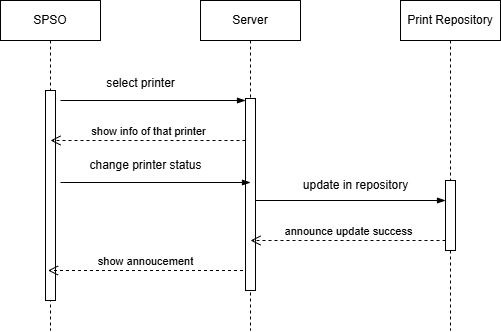

The diagram above was exported from draw.io. Its source (the exported page's mxGraphModel, read from the mxfile embedded in the PNG):
<mxGraphModel dx="1595" dy="848" grid="1" gridSize="10" guides="1" tooltips="1" connect="1" arrows="1" fold="1" page="1" pageScale="1" pageWidth="827" pageHeight="1169" math="0" shadow="0">
  <root>
    <mxCell id="0" />
    <mxCell id="1" parent="0" />
    <mxCell id="fHWar2XcZZKHmJzolV8e-1" value="SPSO" style="shape=umlLifeline;perimeter=lifelinePerimeter;whiteSpace=wrap;html=1;container=1;dropTarget=0;collapsible=0;recursiveResize=0;outlineConnect=0;portConstraint=eastwest;newEdgeStyle={&quot;edgeStyle&quot;:&quot;elbowEdgeStyle&quot;,&quot;elbow&quot;:&quot;vertical&quot;,&quot;curved&quot;:0,&quot;rounded&quot;:0};" parent="1" vertex="1">
      <mxGeometry x="120" y="30" width="100" height="330" as="geometry" />
    </mxCell>
    <mxCell id="fHWar2XcZZKHmJzolV8e-2" value="" style="html=1;points=[[0,0,0,0,5],[0,1,0,0,-5],[1,0,0,0,5],[1,1,0,0,-5]];perimeter=orthogonalPerimeter;outlineConnect=0;targetShapes=umlLifeline;portConstraint=eastwest;newEdgeStyle={&quot;curved&quot;:0,&quot;rounded&quot;:0};" parent="fHWar2XcZZKHmJzolV8e-1" vertex="1">
      <mxGeometry x="45" y="90" width="10" height="210" as="geometry" />
    </mxCell>
    <mxCell id="fHWar2XcZZKHmJzolV8e-3" value="Server" style="shape=umlLifeline;perimeter=lifelinePerimeter;whiteSpace=wrap;html=1;container=1;dropTarget=0;collapsible=0;recursiveResize=0;outlineConnect=0;portConstraint=eastwest;newEdgeStyle={&quot;edgeStyle&quot;:&quot;elbowEdgeStyle&quot;,&quot;elbow&quot;:&quot;vertical&quot;,&quot;curved&quot;:0,&quot;rounded&quot;:0};" parent="1" vertex="1">
      <mxGeometry x="320" y="30" width="100" height="330" as="geometry" />
    </mxCell>
    <mxCell id="fHWar2XcZZKHmJzolV8e-4" value="" style="html=1;points=[[0,0,0,0,5],[0,1,0,0,-5],[1,0,0,0,5],[1,1,0,0,-5]];perimeter=orthogonalPerimeter;outlineConnect=0;targetShapes=umlLifeline;portConstraint=eastwest;newEdgeStyle={&quot;curved&quot;:0,&quot;rounded&quot;:0};" parent="fHWar2XcZZKHmJzolV8e-3" vertex="1">
      <mxGeometry x="45" y="98" width="10" height="192" as="geometry" />
    </mxCell>
    <mxCell id="fHWar2XcZZKHmJzolV8e-5" value="" style="fontSize=12;html=1;endArrow=blockThin;endFill=1;rounded=0;" parent="1" target="fHWar2XcZZKHmJzolV8e-4" edge="1">
      <mxGeometry width="160" relative="1" as="geometry">
        <mxPoint x="180" y="130" as="sourcePoint" />
        <mxPoint x="345" y="130" as="targetPoint" />
      </mxGeometry>
    </mxCell>
    <mxCell id="fHWar2XcZZKHmJzolV8e-6" value="select printer" style="text;html=1;align=center;verticalAlign=middle;resizable=0;points=[];autosize=1;strokeColor=none;fillColor=none;" parent="1" vertex="1">
      <mxGeometry x="215" y="98" width="90" height="30" as="geometry" />
    </mxCell>
    <mxCell id="fHWar2XcZZKHmJzolV8e-7" value="update in repository" style="text;html=1;align=center;verticalAlign=middle;resizable=0;points=[];autosize=1;strokeColor=none;fillColor=none;" parent="1" vertex="1">
      <mxGeometry x="410" y="200" width="130" height="30" as="geometry" />
    </mxCell>
    <mxCell id="fHWar2XcZZKHmJzolV8e-8" value="show annoucement" style="html=1;verticalAlign=bottom;endArrow=open;dashed=1;endSize=8;rounded=0;" parent="1" edge="1">
      <mxGeometry x="0.0028" relative="1" as="geometry">
        <mxPoint x="362.5" y="300" as="sourcePoint" />
        <mxPoint x="167.5" y="300" as="targetPoint" />
        <mxPoint as="offset" />
      </mxGeometry>
    </mxCell>
    <mxCell id="fHWar2XcZZKHmJzolV8e-9" value="Print Repository" style="shape=umlLifeline;perimeter=lifelinePerimeter;whiteSpace=wrap;html=1;container=1;dropTarget=0;collapsible=0;recursiveResize=0;outlineConnect=0;portConstraint=eastwest;newEdgeStyle={&quot;edgeStyle&quot;:&quot;elbowEdgeStyle&quot;,&quot;elbow&quot;:&quot;vertical&quot;,&quot;curved&quot;:0,&quot;rounded&quot;:0};" parent="1" vertex="1">
      <mxGeometry x="520" y="30" width="100" height="330" as="geometry" />
    </mxCell>
    <mxCell id="fHWar2XcZZKHmJzolV8e-10" value="" style="html=1;points=[[0,0,0,0,5],[0,1,0,0,-5],[1,0,0,0,5],[1,1,0,0,-5]];perimeter=orthogonalPerimeter;outlineConnect=0;targetShapes=umlLifeline;portConstraint=eastwest;newEdgeStyle={&quot;curved&quot;:0,&quot;rounded&quot;:0};" parent="fHWar2XcZZKHmJzolV8e-9" vertex="1">
      <mxGeometry x="45" y="180" width="10" height="70" as="geometry" />
    </mxCell>
    <mxCell id="fHWar2XcZZKHmJzolV8e-11" value="show info of that printer" style="html=1;verticalAlign=bottom;endArrow=open;dashed=1;endSize=8;rounded=0;" parent="1" edge="1">
      <mxGeometry relative="1" as="geometry">
        <mxPoint x="365" y="170" as="sourcePoint" />
        <mxPoint x="170" y="170" as="targetPoint" />
        <mxPoint as="offset" />
      </mxGeometry>
    </mxCell>
    <mxCell id="fHWar2XcZZKHmJzolV8e-12" value="" style="fontSize=12;html=1;endArrow=blockThin;endFill=1;rounded=0;" parent="1" edge="1">
      <mxGeometry width="160" relative="1" as="geometry">
        <mxPoint x="180" y="212.00000000000006" as="sourcePoint" />
        <mxPoint x="370" y="212" as="targetPoint" />
      </mxGeometry>
    </mxCell>
    <mxCell id="fHWar2XcZZKHmJzolV8e-13" value="change printer status" style="text;html=1;align=center;verticalAlign=middle;resizable=0;points=[];autosize=1;strokeColor=none;fillColor=none;" parent="1" vertex="1">
      <mxGeometry x="195" y="180" width="140" height="30" as="geometry" />
    </mxCell>
    <mxCell id="fHWar2XcZZKHmJzolV8e-14" value="" style="fontSize=12;html=1;endArrow=blockThin;endFill=1;rounded=0;" parent="1" edge="1">
      <mxGeometry width="160" relative="1" as="geometry">
        <mxPoint x="375" y="230.00000000000006" as="sourcePoint" />
        <mxPoint x="565" y="230" as="targetPoint" />
      </mxGeometry>
    </mxCell>
    <mxCell id="fHWar2XcZZKHmJzolV8e-15" value="announce update success" style="html=1;verticalAlign=bottom;endArrow=open;dashed=1;endSize=8;rounded=0;" parent="1" edge="1">
      <mxGeometry x="0.0022" relative="1" as="geometry">
        <mxPoint x="565" y="270" as="sourcePoint" />
        <mxPoint x="370" y="270" as="targetPoint" />
        <mxPoint as="offset" />
      </mxGeometry>
    </mxCell>
  </root>
</mxGraphModel>